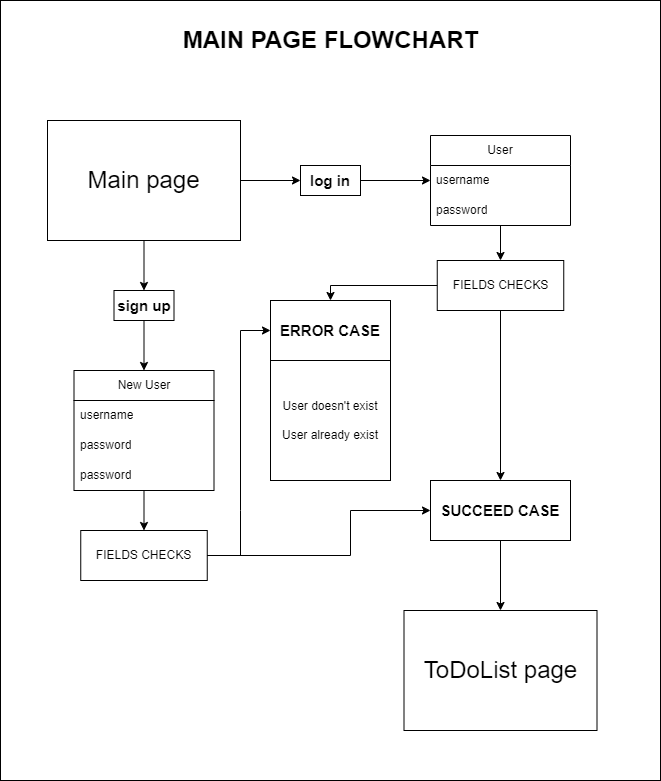

The diagram above was exported from draw.io. Its source (the exported page's mxGraphModel, read from the mxfile embedded in the PNG):
<mxGraphModel dx="2218" dy="882" grid="0" gridSize="10" guides="1" tooltips="1" connect="1" arrows="1" fold="1" page="0" pageScale="1" pageWidth="850" pageHeight="1100" math="0" shadow="0">
  <root>
    <mxCell id="0" />
    <mxCell id="1" parent="0" />
    <mxCell id="Xq4XfWYmGBKcN0O0HRoI-34" value="" style="rounded=0;whiteSpace=wrap;html=1;fillColor=default;" vertex="1" parent="1">
      <mxGeometry x="-320" y="40" width="660" height="780" as="geometry" />
    </mxCell>
    <mxCell id="Xq4XfWYmGBKcN0O0HRoI-1" value="&lt;font style=&quot;font-size: 24px;&quot;&gt;Main page&lt;/font&gt;" style="rounded=0;whiteSpace=wrap;html=1;" vertex="1" parent="1">
      <mxGeometry x="-273" y="160" width="193" height="120" as="geometry" />
    </mxCell>
    <mxCell id="Xq4XfWYmGBKcN0O0HRoI-2" value="&lt;font style=&quot;font-size: 15px;&quot;&gt;&lt;b&gt;log in&lt;/b&gt;&lt;/font&gt;" style="rounded=0;whiteSpace=wrap;html=1;gradientColor=none;" vertex="1" parent="1">
      <mxGeometry x="-20" y="205" width="60" height="30" as="geometry" />
    </mxCell>
    <mxCell id="Xq4XfWYmGBKcN0O0HRoI-3" value="&lt;font style=&quot;font-size: 15px;&quot;&gt;&lt;b&gt;sign up&lt;/b&gt;&lt;/font&gt;" style="rounded=0;whiteSpace=wrap;html=1;" vertex="1" parent="1">
      <mxGeometry x="-206.5" y="330" width="60" height="30" as="geometry" />
    </mxCell>
    <mxCell id="Xq4XfWYmGBKcN0O0HRoI-4" value="" style="endArrow=classic;html=1;rounded=0;" edge="1" parent="1" source="Xq4XfWYmGBKcN0O0HRoI-1" target="Xq4XfWYmGBKcN0O0HRoI-2">
      <mxGeometry width="50" height="50" relative="1" as="geometry">
        <mxPoint x="-70" y="330" as="sourcePoint" />
        <mxPoint x="-20" y="280" as="targetPoint" />
      </mxGeometry>
    </mxCell>
    <mxCell id="Xq4XfWYmGBKcN0O0HRoI-5" value="" style="endArrow=classic;html=1;rounded=0;" edge="1" parent="1" source="Xq4XfWYmGBKcN0O0HRoI-1" target="Xq4XfWYmGBKcN0O0HRoI-3">
      <mxGeometry width="50" height="50" relative="1" as="geometry">
        <mxPoint x="-70" y="230" as="sourcePoint" />
        <mxPoint x="-10" y="230" as="targetPoint" />
      </mxGeometry>
    </mxCell>
    <mxCell id="Xq4XfWYmGBKcN0O0HRoI-7" value="" style="endArrow=classic;html=1;rounded=0;" edge="1" parent="1" source="Xq4XfWYmGBKcN0O0HRoI-3" target="Xq4XfWYmGBKcN0O0HRoI-8">
      <mxGeometry width="50" height="50" relative="1" as="geometry">
        <mxPoint x="-166" y="290" as="sourcePoint" />
        <mxPoint x="-176.5" y="410" as="targetPoint" />
      </mxGeometry>
    </mxCell>
    <mxCell id="Xq4XfWYmGBKcN0O0HRoI-8" value="New User" style="swimlane;fontStyle=0;childLayout=stackLayout;horizontal=1;startSize=30;horizontalStack=0;resizeParent=1;resizeParentMax=0;resizeLast=0;collapsible=1;marginBottom=0;whiteSpace=wrap;html=1;" vertex="1" parent="1">
      <mxGeometry x="-246.5" y="410" width="140" height="120" as="geometry" />
    </mxCell>
    <mxCell id="Xq4XfWYmGBKcN0O0HRoI-9" value="username" style="text;strokeColor=none;fillColor=none;align=left;verticalAlign=middle;spacingLeft=4;spacingRight=4;overflow=hidden;points=[[0,0.5],[1,0.5]];portConstraint=eastwest;rotatable=0;whiteSpace=wrap;html=1;" vertex="1" parent="Xq4XfWYmGBKcN0O0HRoI-8">
      <mxGeometry y="30" width="140" height="30" as="geometry" />
    </mxCell>
    <mxCell id="Xq4XfWYmGBKcN0O0HRoI-10" value="password" style="text;strokeColor=none;fillColor=none;align=left;verticalAlign=middle;spacingLeft=4;spacingRight=4;overflow=hidden;points=[[0,0.5],[1,0.5]];portConstraint=eastwest;rotatable=0;whiteSpace=wrap;html=1;" vertex="1" parent="Xq4XfWYmGBKcN0O0HRoI-8">
      <mxGeometry y="60" width="140" height="30" as="geometry" />
    </mxCell>
    <mxCell id="Xq4XfWYmGBKcN0O0HRoI-11" value="password" style="text;strokeColor=none;fillColor=none;align=left;verticalAlign=middle;spacingLeft=4;spacingRight=4;overflow=hidden;points=[[0,0.5],[1,0.5]];portConstraint=eastwest;rotatable=0;whiteSpace=wrap;html=1;" vertex="1" parent="Xq4XfWYmGBKcN0O0HRoI-8">
      <mxGeometry y="90" width="140" height="30" as="geometry" />
    </mxCell>
    <mxCell id="Xq4XfWYmGBKcN0O0HRoI-13" value="" style="endArrow=classic;html=1;rounded=0;" edge="1" parent="1" source="Xq4XfWYmGBKcN0O0HRoI-2" target="Xq4XfWYmGBKcN0O0HRoI-14">
      <mxGeometry width="50" height="50" relative="1" as="geometry">
        <mxPoint x="-70" y="230" as="sourcePoint" />
        <mxPoint x="110" y="220" as="targetPoint" />
      </mxGeometry>
    </mxCell>
    <mxCell id="Xq4XfWYmGBKcN0O0HRoI-14" value="User" style="swimlane;fontStyle=0;childLayout=stackLayout;horizontal=1;startSize=30;horizontalStack=0;resizeParent=1;resizeParentMax=0;resizeLast=0;collapsible=1;marginBottom=0;whiteSpace=wrap;html=1;" vertex="1" parent="1">
      <mxGeometry x="110" y="175" width="140" height="90" as="geometry" />
    </mxCell>
    <mxCell id="Xq4XfWYmGBKcN0O0HRoI-15" value="username" style="text;strokeColor=none;fillColor=none;align=left;verticalAlign=middle;spacingLeft=4;spacingRight=4;overflow=hidden;points=[[0,0.5],[1,0.5]];portConstraint=eastwest;rotatable=0;whiteSpace=wrap;html=1;" vertex="1" parent="Xq4XfWYmGBKcN0O0HRoI-14">
      <mxGeometry y="30" width="140" height="30" as="geometry" />
    </mxCell>
    <mxCell id="Xq4XfWYmGBKcN0O0HRoI-16" value="password" style="text;strokeColor=none;fillColor=none;align=left;verticalAlign=middle;spacingLeft=4;spacingRight=4;overflow=hidden;points=[[0,0.5],[1,0.5]];portConstraint=eastwest;rotatable=0;whiteSpace=wrap;html=1;" vertex="1" parent="Xq4XfWYmGBKcN0O0HRoI-14">
      <mxGeometry y="60" width="140" height="30" as="geometry" />
    </mxCell>
    <mxCell id="Xq4XfWYmGBKcN0O0HRoI-19" value="FIELDS CHECKS" style="rounded=0;whiteSpace=wrap;html=1;" vertex="1" parent="1">
      <mxGeometry x="-239.75" y="570" width="126.5" height="50" as="geometry" />
    </mxCell>
    <mxCell id="Xq4XfWYmGBKcN0O0HRoI-20" value="" style="endArrow=classic;html=1;rounded=0;" edge="1" parent="1" source="Xq4XfWYmGBKcN0O0HRoI-8" target="Xq4XfWYmGBKcN0O0HRoI-19">
      <mxGeometry width="50" height="50" relative="1" as="geometry">
        <mxPoint x="50" y="230" as="sourcePoint" />
        <mxPoint x="120" y="230" as="targetPoint" />
      </mxGeometry>
    </mxCell>
    <mxCell id="Xq4XfWYmGBKcN0O0HRoI-22" value="FIELDS CHECKS" style="rounded=0;whiteSpace=wrap;html=1;" vertex="1" parent="1">
      <mxGeometry x="116.75" y="300" width="126.5" height="50" as="geometry" />
    </mxCell>
    <mxCell id="Xq4XfWYmGBKcN0O0HRoI-23" value="" style="endArrow=classic;html=1;rounded=0;" edge="1" parent="1" source="Xq4XfWYmGBKcN0O0HRoI-14" target="Xq4XfWYmGBKcN0O0HRoI-22">
      <mxGeometry width="50" height="50" relative="1" as="geometry">
        <mxPoint x="-166" y="540" as="sourcePoint" />
        <mxPoint x="-166" y="580" as="targetPoint" />
      </mxGeometry>
    </mxCell>
    <mxCell id="Xq4XfWYmGBKcN0O0HRoI-25" value="&lt;b&gt;&lt;font style=&quot;font-size: 15px;&quot;&gt;ERROR CASE&lt;/font&gt;&lt;/b&gt;" style="rounded=0;whiteSpace=wrap;html=1;" vertex="1" parent="1">
      <mxGeometry x="-50" y="340" width="120" height="60" as="geometry" />
    </mxCell>
    <mxCell id="Xq4XfWYmGBKcN0O0HRoI-26" value="" style="endArrow=classic;html=1;rounded=0;" edge="1" parent="1" source="Xq4XfWYmGBKcN0O0HRoI-22" target="Xq4XfWYmGBKcN0O0HRoI-25">
      <mxGeometry width="50" height="50" relative="1" as="geometry">
        <mxPoint x="190" y="275" as="sourcePoint" />
        <mxPoint x="190" y="310" as="targetPoint" />
        <Array as="points">
          <mxPoint x="10" y="325" />
        </Array>
      </mxGeometry>
    </mxCell>
    <mxCell id="Xq4XfWYmGBKcN0O0HRoI-27" value="" style="endArrow=classic;html=1;rounded=0;" edge="1" parent="1" source="Xq4XfWYmGBKcN0O0HRoI-19" target="Xq4XfWYmGBKcN0O0HRoI-25">
      <mxGeometry width="50" height="50" relative="1" as="geometry">
        <mxPoint x="200" y="285" as="sourcePoint" />
        <mxPoint x="200" y="320" as="targetPoint" />
        <Array as="points">
          <mxPoint x="-80" y="595" />
          <mxPoint x="-80" y="550" />
          <mxPoint x="-80" y="370" />
        </Array>
      </mxGeometry>
    </mxCell>
    <mxCell id="Xq4XfWYmGBKcN0O0HRoI-28" value="User doesn't exist&lt;div&gt;&lt;br&gt;&lt;/div&gt;&lt;div&gt;User already exist&lt;/div&gt;" style="whiteSpace=wrap;html=1;aspect=fixed;" vertex="1" parent="1">
      <mxGeometry x="-50" y="400" width="120" height="120" as="geometry" />
    </mxCell>
    <mxCell id="Xq4XfWYmGBKcN0O0HRoI-29" value="&lt;b&gt;&lt;font style=&quot;font-size: 15px;&quot;&gt;SUCCEED CASE&lt;/font&gt;&lt;/b&gt;" style="rounded=0;whiteSpace=wrap;html=1;" vertex="1" parent="1">
      <mxGeometry x="110" y="520" width="140" height="60" as="geometry" />
    </mxCell>
    <mxCell id="Xq4XfWYmGBKcN0O0HRoI-30" value="" style="endArrow=classic;html=1;rounded=0;" edge="1" parent="1" source="Xq4XfWYmGBKcN0O0HRoI-19" target="Xq4XfWYmGBKcN0O0HRoI-29">
      <mxGeometry width="50" height="50" relative="1" as="geometry">
        <mxPoint x="-166" y="540" as="sourcePoint" />
        <mxPoint x="-166" y="580" as="targetPoint" />
        <Array as="points">
          <mxPoint x="30" y="595" />
          <mxPoint x="30" y="550" />
        </Array>
      </mxGeometry>
    </mxCell>
    <mxCell id="Xq4XfWYmGBKcN0O0HRoI-31" value="" style="endArrow=classic;html=1;rounded=0;" edge="1" parent="1" source="Xq4XfWYmGBKcN0O0HRoI-22" target="Xq4XfWYmGBKcN0O0HRoI-29">
      <mxGeometry width="50" height="50" relative="1" as="geometry">
        <mxPoint x="190" y="275" as="sourcePoint" />
        <mxPoint x="190" y="310" as="targetPoint" />
      </mxGeometry>
    </mxCell>
    <mxCell id="Xq4XfWYmGBKcN0O0HRoI-32" value="&lt;font style=&quot;font-size: 24px;&quot;&gt;ToDoList page&lt;/font&gt;" style="rounded=0;whiteSpace=wrap;html=1;" vertex="1" parent="1">
      <mxGeometry x="83.5" y="650" width="193" height="120" as="geometry" />
    </mxCell>
    <mxCell id="Xq4XfWYmGBKcN0O0HRoI-33" value="" style="endArrow=classic;html=1;rounded=0;" edge="1" parent="1" source="Xq4XfWYmGBKcN0O0HRoI-29" target="Xq4XfWYmGBKcN0O0HRoI-32">
      <mxGeometry width="50" height="50" relative="1" as="geometry">
        <mxPoint x="190" y="360" as="sourcePoint" />
        <mxPoint x="190" y="530" as="targetPoint" />
      </mxGeometry>
    </mxCell>
    <mxCell id="Xq4XfWYmGBKcN0O0HRoI-35" value="MAIN PAGE FLOWCHART" style="text;strokeColor=none;fillColor=none;html=1;fontSize=24;fontStyle=1;verticalAlign=middle;align=center;" vertex="1" parent="1">
      <mxGeometry x="-155" y="60" width="330" height="40" as="geometry" />
    </mxCell>
  </root>
</mxGraphModel>